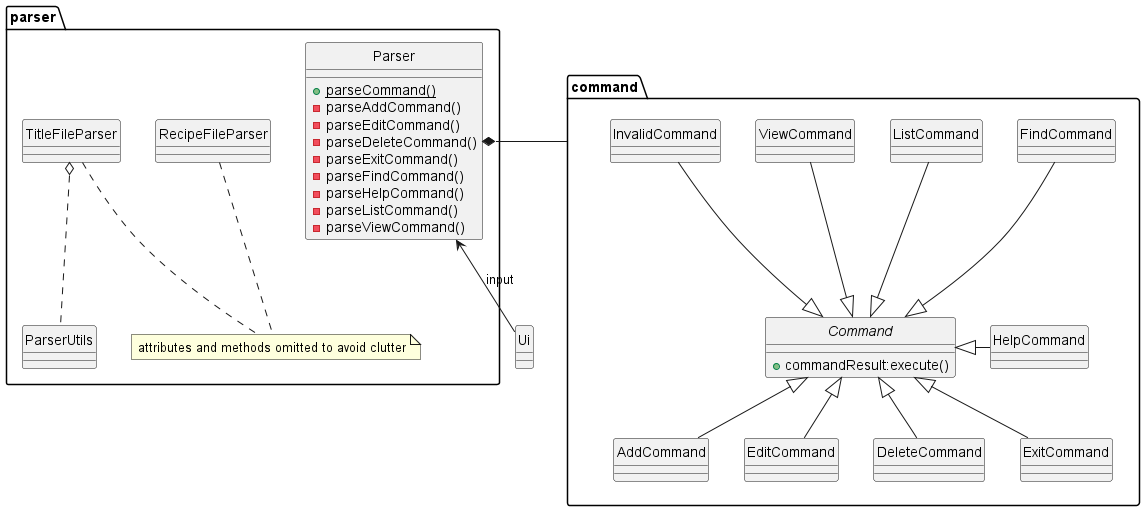

The diagram above was rendered by PlantUML. Its source (embedded in the PNG):
@startuml
skinparam Style strictuml


package parser as pkg{
class Parser
class ParserUtils
class RecipeFileParser
class TitleFileParser
note "attributes and methods omitted to avoid clutter" as N1
}

TitleFileParser o.- ParserUtils



TitleFileParser .- N1
RecipeFileParser .- N1


class Parser{
    +{static}parseCommand()
    -parseAddCommand()
    -parseEditCommand()
    -parseDeleteCommand()
    -parseExitCommand()
    -parseFindCommand()
    -parseHelpCommand()
    -parseListCommand()
    -parseViewCommand()
}



package command {
Abstract Command {
    +commandResult:execute()
}
Class AddCommand
Class EditCommand
Class DeleteCommand
Class ExitCommand
Class FindCommand
Class HelpCommand
Class ListCommand
Class ViewCommand
Class InvalidCommand
}
Parser *-right- command
AddCommand -up-|> Command
EditCommand -up-|> Command
DeleteCommand -up-|> Command
ExitCommand -up-|> Command
FindCommand -down-|> Command
HelpCommand -l-|> Command
ListCommand -down-|> Command
ViewCommand -down-|> Command
InvalidCommand -down-|> Command

Ui -u-> Parser: input

@enduml